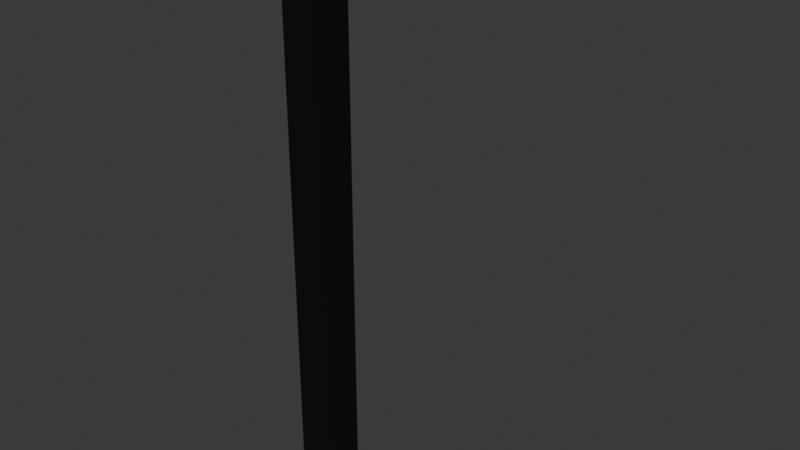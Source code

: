 # Source: Poste.blend  (saved by Blender 5.1.29; exported with 4.5.12 LTS)
import bpy
from mathutils import Matrix  # noqa: F401  (used for matrix-valued properties, if any)

bpy.ops.wm.read_factory_settings(use_empty=True)
scene = bpy.context.scene
scene.name = 'Scene'

# ---- collections
col_collection = bpy.data.collections.new('Collection'); scene.collection.children.link(col_collection)

# ---- materials (node trees are filled in below, after node groups)
mat_material = bpy.data.materials.new('Material')
mat_material.alpha_threshold = 0.0
mat_material.use_backface_culling_lightprobe_volume = False
mat_material.roughness = 0.5
mat_material.line_color = (0.0, 0.0, 0.0, 1.0)

# ---- material node trees
mat_material.use_nodes = True; mat_material.node_tree.nodes.clear()
_N = mat_material.node_tree.nodes; _L = mat_material.node_tree.links
n0 = _N.new('ShaderNodeOutputMaterial'); n0.name = 'Material Output'; n0.location = (200, 100)
n1 = _N.new('ShaderNodeBsdfPrincipled'); n1.name = 'Principled BSDF'; n1.location = (-200, 100)
n1.inputs[0].default_value = (0.05215, 0.05215, 0.05215, 1.0)
n1.inputs[1].default_value = 1.0
_L.new(n1.outputs[0], n0.inputs[0])
n0.is_active_output = True

# ---- world
world_world = bpy.data.worlds.new('World'); scene.world = world_world
world_world.use_nodes = True; world_world.node_tree.nodes.clear()
_N = world_world.node_tree.nodes; _L = world_world.node_tree.links
n0 = _N.new('ShaderNodeOutputWorld'); n0.name = 'World Output'; n0.location = (200, 100)
n1 = _N.new('ShaderNodeBackground'); n1.name = 'Background'; n1.location = (-200, 100)
n1.inputs[0].default_value = (0.05088, 0.05088, 0.05088, 1.0)
_L.new(n1.outputs[0], n0.inputs[0])
n0.is_active_output = True
world_world.color = (0.05088, 0.05088, 0.05088)
world_world.sun_shadow_jitter_overblur = 0.0

# ---- meshes
me_cube_001 = bpy.data.meshes.new('Cube.001')
me_cube_001.from_pydata([(-1.0, -1.0, -1.0), (-1.0, -1.0, 1.0), (-1.0, 1.0, -1.0), (-1.0, 1.0, 1.0), (1.0, -1.0, -1.0), (1.0, -1.0, 1.0), (1.0, 1.0, -1.0), (1.0, 1.0, 1.0), (-1.0, -1.0, 0.8704), (-1.0, 1.0, 0.8704), (1.0, 1.0, 0.8704), (1.0, -1.0, 0.8704), (-1.0, 12.34, 1.0), (1.0, 12.34, 1.0), (-1.0, 12.34, 0.8704), (1.0, 12.34, 0.8704), (-1.0, 10.38, 0.8704), (1.0, 10.38, 0.8704), (1.0, 10.38, 1.0), (-1.0, 10.38, 1.0), (-1.0, 12.34, 0.7422), (1.0, 12.34, 0.7422), (-1.0, 10.38, 0.7422), (1.0, 10.38, 0.7422)], [], [(8, 1, 3, 9), (15, 17, 23, 21), (10, 7, 5, 11), (11, 5, 1, 8), (2, 6, 4, 0), (7, 3, 1, 5), (4, 11, 8, 0), (6, 10, 11, 4), (2, 9, 10, 6), (0, 8, 9, 2), (14, 12, 13, 15), (19, 18, 13, 12), (18, 17, 15, 13), (16, 19, 12, 14), (9, 3, 19, 16), (7, 10, 17, 18), (3, 7, 18, 19), (10, 9, 16, 17), (14, 15, 21, 20), (16, 14, 20, 22), (17, 16, 22, 23), (21, 23, 22, 20)])
_uv = me_cube_001.uv_layers.new(name='UVMap')
_uv.uv.foreach_set('vector', [0.6088, 0.0, 0.625, 0.0, 0.625, 0.25, 0.6088, 0.25, 0.6088, 0.5, 0.6088, 0.5, 0.6088, 0.5, 0.6088, 0.5, 0.6088, 0.5, 0.625, 0.5, 0.625, 0.75, 0.6088, 0.75, 0.6088, 0.75, 0.625, 0.75, 0.625, 1.0, 0.6088, 1.0, 0.125, 0.5, 0.375, 0.5, 0.375, 0.75, 0.125, 0.75, 0.625, 0.5, 0.875, 0.5, 0.875, 0.75, 0.625, 0.75, 0.375, 0.75, 0.6088, 0.75, 0.6088, 1.0, 0.375, 1.0, 0.375, 0.5, 0.6088, 0.5, 0.6088, 0.75, 0.375, 0.75, 0.375, 0.25, 0.6088, 0.25, 0.6088, 0.5, 0.375, 0.5, 0.375, 0.0, 0.6088, 0.0, 0.6088, 0.25, 0.375, 0.25, 0.6088, 0.25, 0.625, 0.25, 0.625, 0.5, 0.6088, 0.5, 0.875, 0.5, 0.625, 0.5, 0.625, 0.5, 0.875, 0.5, 0.625, 0.5, 0.6088, 0.5, 0.6088, 0.5, 0.625, 0.5, 0.6088, 0.25, 0.625, 0.25, 0.625, 0.25, 0.6088, 0.25, 0.6088, 0.25, 0.625, 0.25, 0.625, 0.25, 0.6088, 0.25, 0.625, 0.5, 0.6088, 0.5, 0.6088, 0.5, 0.625, 0.5, 0.875, 0.5, 0.625, 0.5, 0.625, 0.5, 0.875, 0.5, 0.6088, 0.5, 0.6088, 0.25, 0.6088, 0.25, 0.6088, 0.5, 0.6088, 0.25, 0.6088, 0.5, 0.6088, 0.5, 0.6088, 0.25, 0.6088, 0.25, 0.6088, 0.25, 0.6088, 0.25, 0.6088, 0.25, 0.6088, 0.5, 0.6088, 0.25, 0.6088, 0.25, 0.6088, 0.5, 0.6088, 0.5, 0.6088, 0.5, 0.6088, 0.25, 0.6088, 0.25])
me_cube_001.materials.append(mat_material)
me_cube_001.update()

# ---- objects
ob_poste = bpy.data.objects.new('Poste', me_cube_001)

# ---- transforms, parenting, visibility, modifiers, constraints
ob_poste.location = (0.0, 0.0, 10.45)
ob_poste.scale = (0.6355, 0.6355, 10.35)

# ---- collection membership
col_collection.objects.link(ob_poste)

# ---- scene / render settings (as saved in the file)
scene.frame_start = 1; scene.frame_end = 250; scene.frame_set(1)
scene.render.engine = 'BLENDER_EEVEE_NEXT'
scene.render.bake_bias = 0.0
scene.render.bake_samples = 0
scene.cycles.sampling_pattern = 'TABULATED_SOBOL'
scene.eevee.use_volume_custom_range = False
bpy.context.view_layer.update()

# ---- added for rendering (the .blend has no active camera and no usable light): camera, sun
cam_auto = bpy.data.cameras.new('AutoCamera')
cam_auto.lens = 50.0
cam_auto.sensor_width = 36.0
cam_auto.clip_end = 1000.0
ob_auto_camera = bpy.data.objects.new('AutoCamera', cam_auto)
scene.collection.objects.link(ob_auto_camera)
ob_auto_camera.location = (20.7326, -21.2755, 27.0364)
ob_auto_camera.rotation_euler = (1.09748, -7.21219e-08, 0.694738)
scene.camera = ob_auto_camera
light_auto_sun = bpy.data.lights.new('AutoSun', 'SUN')
light_auto_sun.energy = 3.0
light_auto_sun.angle = 0.0523599
ob_auto_sun = bpy.data.objects.new('AutoSun', light_auto_sun)
scene.collection.objects.link(ob_auto_sun)
ob_auto_sun.rotation_euler = (0.872665, 0.174533, 0.523599)
bpy.context.view_layer.update()
